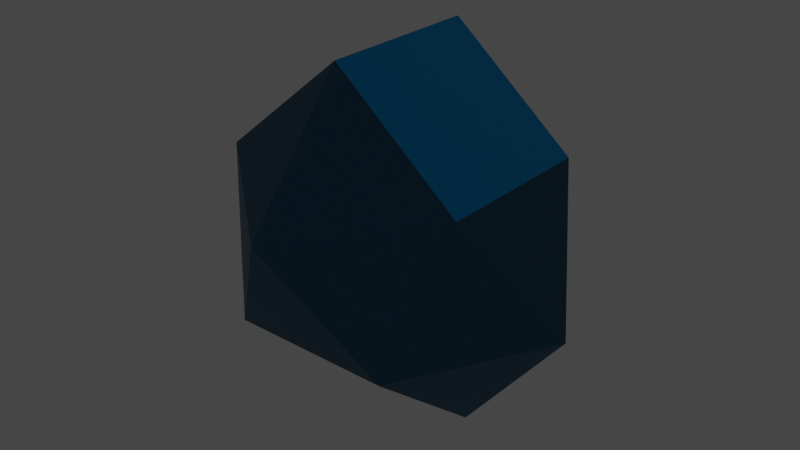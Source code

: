 # Source: J90.Biesfenocingulo.blend  (saved by Blender 3.2.14; exported with 4.5.12 LTS)
import bpy
from mathutils import Matrix  # noqa: F401  (used for matrix-valued properties, if any)

bpy.ops.wm.read_factory_settings(use_empty=True)
scene = bpy.context.scene
scene.name = 'Scene'

# ---- collections
col_collection = bpy.data.collections.new('Collection'); scene.collection.children.link(col_collection)

# ---- materials (node trees are filled in below, after node groups)
mat_tri_ngulo = bpy.data.materials.new('Triángulo ')
mat_tri_ngulo.use_transparent_shadow = False
mat_cuadrado = bpy.data.materials.new('Cuadrado')
mat_cuadrado.use_transparent_shadow = False

# ---- material node trees
mat_tri_ngulo.use_nodes = True; mat_tri_ngulo.node_tree.nodes.clear()
_N = mat_tri_ngulo.node_tree.nodes; _L = mat_tri_ngulo.node_tree.links
n0 = _N.new('ShaderNodeBsdfPrincipled'); n0.name = 'Principled BSDF'; n0.location = (10, 300)
n0.distribution = 'GGX'
n0.subsurface_method = 'RANDOM_WALK_SKIN'
n0.inputs[0].default_value = (0.04091, 0.15, 0.2502, 1.0)
n0.inputs[1].default_value = 1.0
n0.inputs[3].default_value = 1.45
n0.inputs[27].default_value = (0.0, 0.0, 0.0, 1.0)
n0.inputs[28].default_value = 1.0
n1 = _N.new('ShaderNodeOutputMaterial'); n1.name = 'Material Output'; n1.location = (300, 300)
_L.new(n0.outputs[0], n1.inputs[0])
n1.is_active_output = True
mat_cuadrado.use_nodes = True; mat_cuadrado.node_tree.nodes.clear()
_N = mat_cuadrado.node_tree.nodes; _L = mat_cuadrado.node_tree.links
n0 = _N.new('ShaderNodeBsdfPrincipled'); n0.name = 'Principled BSDF'; n0.location = (10, 300)
n0.distribution = 'GGX'
n0.subsurface_method = 'RANDOM_WALK_SKIN'
n0.inputs[0].default_value = (0.01033, 0.4564, 0.9647, 1.0)
n0.inputs[1].default_value = 1.0
n0.inputs[3].default_value = 1.45
n0.inputs[27].default_value = (0.0, 0.0, 0.0, 1.0)
n0.inputs[28].default_value = 1.0
n1 = _N.new('ShaderNodeOutputMaterial'); n1.name = 'Material Output'; n1.location = (300, 300)
_L.new(n0.outputs[0], n1.inputs[0])
n1.is_active_output = True

# ---- world
world_world = bpy.data.worlds.new('World'); scene.world = world_world
world_world.use_nodes = True; world_world.node_tree.nodes.clear()
_N = world_world.node_tree.nodes; _L = world_world.node_tree.links
n0 = _N.new('ShaderNodeOutputWorld'); n0.name = 'World Output'; n0.location = (300, 300)
n1 = _N.new('ShaderNodeBackground'); n1.name = 'Background'; n1.location = (10, 300)
n1.inputs[0].default_value = (0.05088, 0.05088, 0.05088, 1.0)
_L.new(n1.outputs[0], n0.inputs[0])
n0.is_active_output = True
world_world.color = (0.05088, 0.05088, 0.05088)
world_world.use_sun_shadow = False
world_world.sun_shadow_jitter_overblur = 0.0

# ---- lights
light_light = bpy.data.lights.new('Light', 'POINT')
light_light.transmission_factor = 0.0
light_light.energy = 1000.0
light_light.shadow_soft_size = 0.1
light_light.shadow_maximum_resolution = 0.006
light_light.use_absolute_resolution = True

# ---- meshes
me_j90_biesfenocingulo = bpy.data.meshes.new('J90.Biesfenocingulo')
me_j90_biesfenocingulo.from_pydata([(9.292, 0.0, -2.681), (4.124, 0.0, -9.11), (4.124, 6.328, -3.819), (4.124, -6.328, -3.819), (6.328, 4.124, 3.819), (0.0, 9.292, 2.681), (0.0, 4.124, 9.11), (6.328, -4.124, 3.819), (0.0, -4.124, 9.11), (-6.328, -4.124, 3.819), (-4.124, 0.0, -9.11), (0.0, -9.292, 2.681), (-4.124, 6.328, -3.819), (-9.292, 0.0, -2.681), (-4.124, -6.328, -3.819), (-6.328, 4.124, 3.819)], [], [(0, 1, 2), (3, 1, 0), (4, 2, 5), (4, 0, 2), (4, 5, 6), (7, 0, 4), (7, 4, 6), (7, 3, 0), (8, 7, 6), (8, 6, 9), (10, 2, 1), (10, 1, 3), (11, 3, 7), (11, 8, 9), (11, 7, 8), (12, 5, 2), (12, 2, 10), (12, 10, 13), (14, 9, 13), (14, 10, 3), (14, 3, 11), (14, 13, 10), (14, 11, 9), (15, 12, 13), (15, 9, 6), (15, 13, 9), (15, 6, 5), (15, 5, 12)])
me_j90_biesfenocingulo.polygons.foreach_set('material_index', [0, 0, 0, 0, 0, 0, 1, 0, 1, 1, 1, 1, 0, 0, 0, 0, 1, 0, 0, 1, 0, 0, 0, 0, 1, 0, 0, 0])
me_j90_biesfenocingulo.materials.append(mat_tri_ngulo)
me_j90_biesfenocingulo.materials.append(mat_cuadrado)
me_j90_biesfenocingulo.update()

# ---- objects
ob_light = bpy.data.objects.new('Light', light_light)
ob_j90_biesfenocingulo = bpy.data.objects.new('J90.Biesfenocingulo', me_j90_biesfenocingulo)

# ---- transforms, parenting, visibility, modifiers, constraints
ob_light.location = (4.076, 1.005, 5.904)
ob_light.rotation_euler = (0.6503, 0.05522, 1.866)
ob_light.lock_rotations_4d = False
ob_light.empty_display_type = 'ARROWS'
ob_light.color = (0.0, 0.0, 0.0, 0.0)
ob_light.lineart.crease_threshold = 0.0
ob_j90_biesfenocingulo.location = (0.0, 0.0, 9.1)

# ---- collection membership
col_collection.objects.link(ob_light)
col_collection.objects.link(ob_j90_biesfenocingulo)

# ---- scene / render settings (as saved in the file)
scene.frame_start = 1; scene.frame_end = 250; scene.frame_set(1)
scene.render.engine = 'BLENDER_EEVEE_NEXT'
scene.cycles.sampling_pattern = 'TABULATED_SOBOL'
scene.cycles.use_light_tree = False
scene.view_settings.view_transform = 'Filmic'
bpy.context.view_layer.update()

# ---- added for rendering (the .blend has no active camera): camera
cam_auto = bpy.data.cameras.new('AutoCamera')
cam_auto.lens = 50.0
cam_auto.sensor_width = 36.0
cam_auto.clip_end = 1000.0
ob_auto_camera = bpy.data.objects.new('AutoCamera', cam_auto)
scene.collection.objects.link(ob_auto_camera)
ob_auto_camera.location = (29.5878, -35.5053, 32.7702)
ob_auto_camera.rotation_euler = (1.09748, -7.21219e-08, 0.694738)
scene.camera = ob_auto_camera
bpy.context.view_layer.update()
